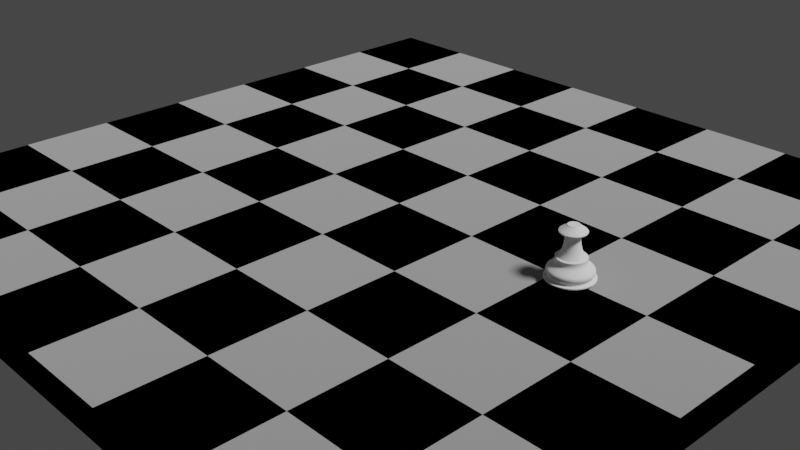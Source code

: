 # Source: pawn1.blend  (saved by Blender 2.90.8; exported with 4.5.12 LTS)
import bpy
from mathutils import Matrix  # noqa: F401  (used for matrix-valued properties, if any)

bpy.ops.wm.read_factory_settings(use_empty=True)
scene = bpy.context.scene
scene.name = 'Scene'

# ---- collections
col_collection = bpy.data.collections.new('Collection'); scene.collection.children.link(col_collection)

# ---- materials (node trees are filled in below, after node groups)
mat_checker = bpy.data.materials.new('checker')
mat_checker.alpha_threshold = 0.0
mat_checker.use_transparent_shadow = False
mat_checker.line_color = (0.0, 0.0, 0.0, 1.0)
mat_material = bpy.data.materials.new('Material')
mat_material.use_transparent_shadow = False

# ---- material node trees
mat_checker.use_nodes = True; mat_checker.node_tree.nodes.clear()
_N = mat_checker.node_tree.nodes; _L = mat_checker.node_tree.links
n0 = _N.new('ShaderNodeBsdfAnisotropic'); n0.name = 'Glossy BSDF'; n0.location = (78, 297)
n0.distribution = 'GGX'
n0.inputs[1].default_value = 1.0
n1 = _N.new('ShaderNodeTexChecker'); n1.name = 'Checker Texture'; n1.location = (-120, 234)
n1.inputs[2].default_value = (0.0, 0.0, 0.0, 1.0)
n1.inputs[3].default_value = 8.0
n2 = _N.new('ShaderNodeOutputMaterial'); n2.name = 'Material Output'; n2.location = (286, 361)
_L.new(n1.outputs[0], n0.inputs[0])
_L.new(n0.outputs[0], n2.inputs[0])
n2.is_active_output = True
mat_material.use_nodes = True; mat_material.node_tree.nodes.clear()
_N = mat_material.node_tree.nodes; _L = mat_material.node_tree.links
n0 = _N.new('ShaderNodeOutputMaterial'); n0.name = 'Material Output'; n0.location = (300, 300)
n1 = _N.new('ShaderNodeBsdfAnisotropic'); n1.name = 'Glossy BSDF'; n1.location = (10, 300)
n1.distribution = 'GGX'
n1.inputs[0].default_value = (0.0, 0.0, 0.0, 1.0)
_L.new(n1.outputs[0], n0.inputs[0])
n0.is_active_output = True

# ---- world
world_world = bpy.data.worlds.new('World'); scene.world = world_world
world_world.use_nodes = True; world_world.node_tree.nodes.clear()
_N = world_world.node_tree.nodes; _L = world_world.node_tree.links
n0 = _N.new('ShaderNodeOutputWorld'); n0.name = 'World Output'; n0.location = (300, 300)
n1 = _N.new('ShaderNodeBackground'); n1.name = 'Background'; n1.location = (10, 300)
n1.inputs[0].default_value = (0.05088, 0.05088, 0.05088, 1.0)
_L.new(n1.outputs[0], n0.inputs[0])
n0.is_active_output = True
world_world.color = (0.05088, 0.05088, 0.05088)
world_world.use_sun_shadow = False
world_world.sun_shadow_jitter_overblur = 0.0

# ---- cameras
cam_camera = bpy.data.cameras.new('Camera')
cam_camera.clip_end = 100.0
cam_camera.ortho_scale = 7.314

# ---- lights
light_light = bpy.data.lights.new('Light', 'SUN')
light_light.transmission_factor = 0.0
light_light.angle = 0.1993
light_light.energy = 3.0
light_light.shadow_soft_size = 0.1
light_light.shadow_cascade_max_distance = 1000.0

# ---- meshes
me_cube = bpy.data.meshes.new('Cube')
me_cube.from_pydata([(1.0, 1.0, 1.0), (1.0, 1.0, -1.0), (1.0, -1.0, 1.0), (1.0, -1.0, -1.0), (-1.0, 1.0, 1.0), (-1.0, 1.0, -1.0), (-1.0, -1.0, 1.0), (-1.0, -1.0, -1.0)], [], [(0, 4, 6, 2), (3, 2, 6, 7), (7, 6, 4, 5), (5, 1, 3, 7), (1, 0, 2, 3), (5, 4, 0, 1)])
me_cube.polygons.foreach_set('material_index', [0, 1, 1, 1, 1, 1])
_uv = me_cube.uv_layers.new(name='UVMap')
_uv.uv.foreach_set('vector', [0.625, 0.5, 0.875, 0.5, 0.875, 0.75, 0.625, 0.75, 0.375, 0.75, 0.625, 0.75, 0.625, 1.0, 0.375, 1.0, 0.375, 0.0, 0.625, 0.0, 0.625, 0.25, 0.375, 0.25, 0.125, 0.5, 0.375, 0.5, 0.375, 0.75, 0.125, 0.75, 0.375, 0.5, 0.625, 0.5, 0.625, 0.75, 0.375, 0.75, 0.375, 0.25, 0.625, 0.25, 0.625, 0.5, 0.375, 0.5])
me_cube.materials.append(mat_checker)
me_cube.materials.append(mat_material)
me_cube.use_remesh_preserve_volume = False
me_cube.use_remesh_preserve_attributes = False
me_cube.use_mirror_y = True
me_cube.use_mirror_vertex_groups = False
me_cube.update()
me_vert_003 = bpy.data.meshes.new('Vert.003')
me_vert_003.from_pydata([(0.0, 0.0, 0.0), (0.1958, 0.0, 0.0), (0.244, -4.158e-09, 0.03095), (0.244, -4.158e-09, 0.04109), (0.2308, -5.044e-09, 0.04769), (0.21, -5.044e-09, 0.04769), (0.21, -5.044e-09, 0.06849), (0.2217, -6.544e-09, 0.07965), (0.2268, -8.248e-09, 0.09233), (0.2268, -8.248e-09, 0.1141), (0.2171, -1.07e-08, 0.1324), (0.163, -1.618e-08, 0.1732), (0.149, -1.894e-08, 0.1938), (0.149, -1.894e-08, 0.221), (0.1517, -2.023e-08, 0.2305), (0.1517, -2.023e-08, 0.2357), (0.1453, -2.078e-08, 0.2398), (0.1285, -2.078e-08, 0.2398), (0.1038, -2.58e-08, 0.2772), (0.08759, -3.144e-08, 0.3191), (0.07408, -3.956e-08, 0.3796), (0.07408, -3.956e-08, 0.4618), (0.06968, -3.956e-08, 0.4618), (0.06968, -3.956e-08, 0.4694), (0.1243, -3.956e-08, 0.4694), (0.131, -4.011e-08, 0.4735), (0.1349, -4.157e-08, 0.4844), (0.1349, -4.157e-08, 0.4882), (0.05911, -4.836e-08, 0.5387), (0.05911, -4.836e-08, 0.5447), (0.05911, -4.836e-08, 0.5447), (0.05911, -4.836e-08, 0.5447), (0.0, -4.836e-08, 0.5447), (0.0, 0.0, 0.0), (0.1809, 0.07494, 0.0), (0.2255, 0.09339, 0.03095), (0.2255, 0.09339, 0.04109), (0.2133, 0.08834, 0.04769), (0.194, 0.08038, 0.04769), (0.194, 0.08038, 0.06849), (0.2048, 0.08484, 0.07965), (0.2095, 0.08678, 0.09233), (0.2095, 0.08678, 0.1141), (0.2006, 0.0831, 0.1324), (0.1506, 0.06236, 0.1732), (0.1377, 0.05702, 0.1938), (0.1377, 0.05702, 0.221), (0.1402, 0.05805, 0.2305), (0.1402, 0.05805, 0.2357), (0.1343, 0.05562, 0.2398), (0.1187, 0.04916, 0.2398), (0.09589, 0.03972, 0.2772), (0.08092, 0.03352, 0.3191), (0.06844, 0.02835, 0.3796), (0.06844, 0.02835, 0.4618), (0.06438, 0.02667, 0.4618), (0.06438, 0.02667, 0.4694), (0.1148, 0.04756, 0.4694), (0.1211, 0.05015, 0.4735), (0.1246, 0.05161, 0.4844), (0.1246, 0.05161, 0.4882), (0.05461, 0.02262, 0.5387), (0.05461, 0.02262, 0.5447), (0.05461, 0.02262, 0.5447), (0.05461, 0.02262, 0.5447), (1.851e-08, -4.468e-08, 0.5447), (0.0, 0.0, 0.0), (0.1385, 0.1385, 0.0), (0.1726, 0.1726, 0.03095), (0.1726, 0.1726, 0.04109), (0.1632, 0.1632, 0.04769), (0.1485, 0.1485, 0.04769), (0.1485, 0.1485, 0.06849), (0.1568, 0.1568, 0.07965), (0.1604, 0.1604, 0.09233), (0.1604, 0.1604, 0.1141), (0.1535, 0.1535, 0.1324), (0.1152, 0.1152, 0.1732), (0.1054, 0.1054, 0.1938), (0.1054, 0.1054, 0.221), (0.1073, 0.1073, 0.2305), (0.1073, 0.1073, 0.2357), (0.1028, 0.1028, 0.2398), (0.09083, 0.09083, 0.2398), (0.07339, 0.07339, 0.2772), (0.06194, 0.06194, 0.3191), (0.05239, 0.05239, 0.3796), (0.05239, 0.05239, 0.4618), (0.04927, 0.04927, 0.4618), (0.04927, 0.04927, 0.4694), (0.08789, 0.08789, 0.4694), (0.09266, 0.09266, 0.4735), (0.09536, 0.09536, 0.4844), (0.09536, 0.09536, 0.4882), (0.0418, 0.0418, 0.5387), (0.0418, 0.0418, 0.5447), (0.0418, 0.0418, 0.5447), (0.0418, 0.0418, 0.5447), (3.419e-08, -3.419e-08, 0.5447), (0.0, 0.0, 0.0), (0.07494, 0.1809, 0.0), (0.09339, 0.2255, 0.03095), (0.09339, 0.2255, 0.04109), (0.08834, 0.2133, 0.04769), (0.08038, 0.194, 0.04769), (0.08038, 0.194, 0.06849), (0.08484, 0.2048, 0.07965), (0.08678, 0.2095, 0.09233), (0.08678, 0.2095, 0.1141), (0.0831, 0.2006, 0.1324), (0.06236, 0.1506, 0.1732), (0.05702, 0.1377, 0.1938), (0.05702, 0.1377, 0.221), (0.05805, 0.1402, 0.2305), (0.05805, 0.1402, 0.2357), (0.05562, 0.1343, 0.2398), (0.04916, 0.1187, 0.2398), (0.03972, 0.09589, 0.2772), (0.03352, 0.08092, 0.3191), (0.02835, 0.06844, 0.3796), (0.02835, 0.06844, 0.4618), (0.02667, 0.06438, 0.4618), (0.02667, 0.06438, 0.4694), (0.04756, 0.1148, 0.4694), (0.05015, 0.1211, 0.4735), (0.05161, 0.1246, 0.4844), (0.05161, 0.1246, 0.4882), (0.02262, 0.05461, 0.5387), (0.02262, 0.05461, 0.5447), (0.02262, 0.05461, 0.5447), (0.02262, 0.05461, 0.5447), (4.468e-08, -1.851e-08, 0.5447), (0.0, 0.0, 0.0), (-8.56e-09, 0.1958, 0.0), (-6.509e-09, 0.244, 0.03095), (-6.509e-09, 0.244, 0.04109), (-5.046e-09, 0.2308, 0.04769), (-4.137e-09, 0.21, 0.04769), (-4.137e-09, 0.21, 0.06849), (-3.147e-09, 0.2217, 0.07965), (-1.665e-09, 0.2268, 0.09233), (-1.665e-09, 0.2268, 0.1141), (1.21e-09, 0.2171, 0.1324), (9.059e-09, 0.163, 0.1732), (1.243e-08, 0.149, 0.1938), (1.243e-08, 0.149, 0.221), (1.359e-08, 0.1517, 0.2305), (1.359e-08, 0.1517, 0.2357), (1.443e-08, 0.1453, 0.2398), (1.517e-08, 0.1285, 0.2398), (2.127e-08, 0.1038, 0.2772), (2.761e-08, 0.08759, 0.3191), (3.632e-08, 0.07408, 0.3796), (3.632e-08, 0.07408, 0.4618), (3.652e-08, 0.06968, 0.4618), (3.652e-08, 0.06968, 0.4694), (3.413e-08, 0.1243, 0.4694), (3.439e-08, 0.131, 0.4735), (3.568e-08, 0.1349, 0.4844), (3.568e-08, 0.1349, 0.4882), (4.577e-08, 0.05911, 0.5387), (4.577e-08, 0.05911, 0.5447), (4.577e-08, 0.05911, 0.5447), (4.577e-08, 0.05911, 0.5447), (4.836e-08, 2.114e-15, 0.5447), (0.0, 0.0, 0.0), (-0.07494, 0.1809, 0.0), (-0.09339, 0.2255, 0.03095), (-0.09339, 0.2255, 0.04109), (-0.08834, 0.2133, 0.04769), (-0.08038, 0.194, 0.04769), (-0.08038, 0.194, 0.06849), (-0.08484, 0.2048, 0.07965), (-0.08678, 0.2095, 0.09233), (-0.08678, 0.2095, 0.1141), (-0.0831, 0.2006, 0.1324), (-0.06236, 0.1506, 0.1732), (-0.05702, 0.1377, 0.1938), (-0.05702, 0.1377, 0.221), (-0.05805, 0.1402, 0.2305), (-0.05805, 0.1402, 0.2357), (-0.05562, 0.1343, 0.2398), (-0.04916, 0.1187, 0.2398), (-0.03972, 0.09589, 0.2772), (-0.03352, 0.08092, 0.3191), (-0.02835, 0.06844, 0.3796), (-0.02835, 0.06844, 0.4618), (-0.02667, 0.06438, 0.4618), (-0.02667, 0.06438, 0.4694), (-0.04756, 0.1148, 0.4694), (-0.05015, 0.1211, 0.4735), (-0.05161, 0.1246, 0.4844), (-0.05161, 0.1246, 0.4882), (-0.02262, 0.05461, 0.5387), (-0.02262, 0.05461, 0.5447), (-0.02262, 0.05461, 0.5447), (-0.02262, 0.05461, 0.5447), (4.468e-08, 1.851e-08, 0.5447), (0.0, 0.0, 0.0), (-0.1385, 0.1385, 0.0), (-0.1726, 0.1726, 0.03095), (-0.1726, 0.1726, 0.04109), (-0.1632, 0.1632, 0.04769), (-0.1485, 0.1485, 0.04769), (-0.1485, 0.1485, 0.06849), (-0.1568, 0.1568, 0.07965), (-0.1604, 0.1604, 0.09233), (-0.1604, 0.1604, 0.1141), (-0.1535, 0.1535, 0.1324), (-0.1152, 0.1152, 0.1732), (-0.1054, 0.1054, 0.1938), (-0.1054, 0.1054, 0.221), (-0.1073, 0.1073, 0.2305), (-0.1073, 0.1073, 0.2357), (-0.1028, 0.1028, 0.2398), (-0.09083, 0.09083, 0.2398), (-0.07339, 0.07339, 0.2772), (-0.06194, 0.06194, 0.3191), (-0.05239, 0.05239, 0.3796), (-0.05239, 0.05239, 0.4618), (-0.04927, 0.04927, 0.4618), (-0.04927, 0.04927, 0.4694), (-0.08789, 0.08789, 0.4694), (-0.09266, 0.09266, 0.4735), (-0.09536, 0.09536, 0.4844), (-0.09536, 0.09536, 0.4882), (-0.0418, 0.0418, 0.5387), (-0.0418, 0.0418, 0.5447), (-0.0418, 0.0418, 0.5447), (-0.0418, 0.0418, 0.5447), (3.419e-08, 3.419e-08, 0.5447), (0.0, 0.0, 0.0), (-0.1809, 0.07494, 0.0), (-0.2255, 0.09339, 0.03095), (-0.2255, 0.09339, 0.04109), (-0.2133, 0.08834, 0.04769), (-0.194, 0.08038, 0.04769), (-0.194, 0.08038, 0.06849), (-0.2048, 0.08484, 0.07965), (-0.2095, 0.08678, 0.09233), (-0.2095, 0.08678, 0.1141), (-0.2006, 0.0831, 0.1324), (-0.1506, 0.06236, 0.1732), (-0.1377, 0.05702, 0.1938), (-0.1377, 0.05702, 0.221), (-0.1402, 0.05805, 0.2305), (-0.1402, 0.05805, 0.2357), (-0.1343, 0.05562, 0.2398), (-0.1187, 0.04916, 0.2398), (-0.09589, 0.03972, 0.2772), (-0.08092, 0.03352, 0.3191), (-0.06844, 0.02835, 0.3796), (-0.06844, 0.02835, 0.4618), (-0.06438, 0.02667, 0.4618), (-0.06438, 0.02667, 0.4694), (-0.1148, 0.04756, 0.4694), (-0.1211, 0.05015, 0.4735), (-0.1246, 0.05161, 0.4844), (-0.1246, 0.05161, 0.4882), (-0.05461, 0.02262, 0.5387), (-0.05461, 0.02262, 0.5447), (-0.05461, 0.02262, 0.5447), (-0.05461, 0.02262, 0.5447), (1.851e-08, 4.468e-08, 0.5447), (0.0, 0.0, 0.0), (-0.1958, -1.712e-08, 0.0), (-0.244, -1.718e-08, 0.03095), (-0.244, -1.718e-08, 0.04109), (-0.2308, -1.514e-08, 0.04769), (-0.21, -1.332e-08, 0.04769), (-0.21, -1.332e-08, 0.06849), (-0.2217, -1.284e-08, 0.07965), (-0.2268, -1.158e-08, 0.09233), (-0.2268, -1.158e-08, 0.1141), (-0.2171, -8.281e-09, 0.1324), (-0.163, 1.936e-09, 0.1732), (-0.149, 5.917e-09, 0.1938), (-0.149, 5.917e-09, 0.221), (-0.1517, 6.963e-09, 0.2305), (-0.1517, 6.963e-09, 0.2357), (-0.1453, 8.078e-09, 0.2398), (-0.1285, 9.554e-09, 0.2398), (-0.1038, 1.673e-08, 0.2772), (-0.08759, 2.378e-08, 0.3191), (-0.07408, 3.308e-08, 0.3796), (-0.07408, 3.308e-08, 0.4618), (-0.06968, 3.347e-08, 0.4618), (-0.06968, 3.347e-08, 0.4694), (-0.1243, 2.87e-08, 0.4694), (-0.131, 2.866e-08, 0.4735), (-0.1349, 2.978e-08, 0.4844), (-0.1349, 2.978e-08, 0.4882), (-0.05911, 4.319e-08, 0.5387), (-0.05911, 4.319e-08, 0.5447), (-0.05911, 4.319e-08, 0.5447), (-0.05911, 4.319e-08, 0.5447), (-4.228e-15, 4.836e-08, 0.5447), (0.0, 0.0, 0.0), (-0.1809, -0.07494, 0.0), (-0.2255, -0.09339, 0.03095), (-0.2255, -0.09339, 0.04109), (-0.2133, -0.08834, 0.04769), (-0.194, -0.08038, 0.04769), (-0.194, -0.08038, 0.06849), (-0.2048, -0.08484, 0.07965), (-0.2095, -0.08678, 0.09233), (-0.2095, -0.08678, 0.1141), (-0.2006, -0.0831, 0.1324), (-0.1506, -0.06236, 0.1732), (-0.1377, -0.05702, 0.1938), (-0.1377, -0.05702, 0.221), (-0.1402, -0.05805, 0.2305), (-0.1402, -0.05805, 0.2357), (-0.1343, -0.05562, 0.2398), (-0.1187, -0.04916, 0.2398), (-0.09589, -0.03972, 0.2772), (-0.08092, -0.03352, 0.3191), (-0.06844, -0.02835, 0.3796), (-0.06844, -0.02835, 0.4618), (-0.06438, -0.02667, 0.4618), (-0.06438, -0.02667, 0.4694), (-0.1148, -0.04756, 0.4694), (-0.1211, -0.05015, 0.4735), (-0.1246, -0.05161, 0.4844), (-0.1246, -0.05161, 0.4882), (-0.05461, -0.02262, 0.5387), (-0.05461, -0.02262, 0.5447), (-0.05461, -0.02262, 0.5447), (-0.05461, -0.02262, 0.5447), (-1.851e-08, 4.468e-08, 0.5447), (0.0, 0.0, 0.0), (-0.1385, -0.1385, 0.0), (-0.1726, -0.1726, 0.03095), (-0.1726, -0.1726, 0.04109), (-0.1632, -0.1632, 0.04769), (-0.1485, -0.1485, 0.04769), (-0.1485, -0.1485, 0.06849), (-0.1568, -0.1568, 0.07965), (-0.1604, -0.1604, 0.09233), (-0.1604, -0.1604, 0.1141), (-0.1535, -0.1535, 0.1324), (-0.1152, -0.1152, 0.1732), (-0.1054, -0.1054, 0.1938), (-0.1054, -0.1054, 0.221), (-0.1073, -0.1073, 0.2305), (-0.1073, -0.1073, 0.2357), (-0.1028, -0.1028, 0.2398), (-0.09083, -0.09083, 0.2398), (-0.07339, -0.07339, 0.2772), (-0.06194, -0.06194, 0.3191), (-0.05239, -0.05239, 0.3796), (-0.05239, -0.05239, 0.4618), (-0.04927, -0.04927, 0.4618), (-0.04927, -0.04927, 0.4694), (-0.08789, -0.08789, 0.4694), (-0.09266, -0.09266, 0.4735), (-0.09536, -0.09536, 0.4844), (-0.09536, -0.09536, 0.4882), (-0.0418, -0.0418, 0.5387), (-0.0418, -0.0418, 0.5447), (-0.0418, -0.0418, 0.5447), (-0.0418, -0.0418, 0.5447), (-3.419e-08, 3.419e-08, 0.5447), (0.0, 0.0, 0.0), (-0.07494, -0.1809, 0.0), (-0.09338, -0.2255, 0.03095), (-0.09338, -0.2255, 0.04109), (-0.08834, -0.2133, 0.04769), (-0.08038, -0.194, 0.04769), (-0.08038, -0.194, 0.06849), (-0.08484, -0.2048, 0.07965), (-0.08678, -0.2095, 0.09233), (-0.08678, -0.2095, 0.1141), (-0.0831, -0.2006, 0.1324), (-0.06236, -0.1506, 0.1732), (-0.05702, -0.1377, 0.1938), (-0.05702, -0.1377, 0.221), (-0.05805, -0.1402, 0.2305), (-0.05805, -0.1402, 0.2357), (-0.05562, -0.1343, 0.2398), (-0.04916, -0.1187, 0.2398), (-0.03972, -0.09589, 0.2772), (-0.03352, -0.08092, 0.3191), (-0.02835, -0.06844, 0.3796), (-0.02835, -0.06844, 0.4618), (-0.02667, -0.06438, 0.4618), (-0.02667, -0.06438, 0.4694), (-0.04756, -0.1148, 0.4694), (-0.05015, -0.1211, 0.4735), (-0.05161, -0.1246, 0.4844), (-0.05161, -0.1246, 0.4882), (-0.02262, -0.05461, 0.5387), (-0.02262, -0.05461, 0.5447), (-0.02262, -0.05461, 0.5447), (-0.02262, -0.05461, 0.5447), (-4.468e-08, 1.851e-08, 0.5447), (0.0, 0.0, 0.0), (2.335e-09, -0.1958, 0.0), (-1.248e-09, -0.244, 0.03095), (-1.248e-09, -0.244, 0.04109), (-2.291e-09, -0.2308, 0.04769), (-2.54e-09, -0.21, 0.04769), (-2.54e-09, -0.21, 0.06849), (-3.9e-09, -0.2217, 0.07965), (-5.544e-09, -0.2268, 0.09233), (-5.544e-09, -0.2268, 0.1141), (-8.112e-09, -0.2171, 0.1324), (-1.424e-08, -0.163, 0.1732), (-1.717e-08, -0.149, 0.1938), (-1.717e-08, -0.149, 0.221), (-1.842e-08, -0.1517, 0.2305), (-1.842e-08, -0.1517, 0.2357), (-1.905e-08, -0.1453, 0.2398), (-1.925e-08, -0.1285, 0.2398), (-2.456e-08, -0.1038, 0.2772), (-3.039e-08, -0.08759, 0.3191), (-3.868e-08, -0.07408, 0.3796), (-3.868e-08, -0.07408, 0.4618), (-3.873e-08, -0.06968, 0.4618), (-3.873e-08, -0.06968, 0.4694), (-3.808e-08, -0.1243, 0.4694), (-3.855e-08, -0.131, 0.4735), (-3.996e-08, -0.1349, 0.4844), (-3.996e-08, -0.1349, 0.4882), (-4.765e-08, -0.05911, 0.5387), (-4.765e-08, -0.05911, 0.5447), (-4.765e-08, -0.05911, 0.5447), (-4.765e-08, -0.05911, 0.5447), (-4.836e-08, -5.767e-16, 0.5447), (0.0, 0.0, 0.0), (0.07494, -0.1809, 0.0), (0.09339, -0.2255, 0.03095), (0.09339, -0.2255, 0.04109), (0.08834, -0.2133, 0.04769), (0.08038, -0.194, 0.04769), (0.08038, -0.194, 0.06849), (0.08484, -0.2048, 0.07965), (0.08678, -0.2095, 0.09233), (0.08678, -0.2095, 0.1141), (0.0831, -0.2006, 0.1324), (0.06236, -0.1506, 0.1732), (0.05702, -0.1377, 0.1938), (0.05702, -0.1377, 0.221), (0.05805, -0.1402, 0.2305), (0.05805, -0.1402, 0.2357), (0.05562, -0.1343, 0.2398), (0.04916, -0.1187, 0.2398), (0.03972, -0.09589, 0.2772), (0.03352, -0.08092, 0.3191), (0.02835, -0.06844, 0.3796), (0.02835, -0.06844, 0.4618), (0.02667, -0.06438, 0.4618), (0.02667, -0.06438, 0.4694), (0.04756, -0.1148, 0.4694), (0.05015, -0.1211, 0.4735), (0.05161, -0.1246, 0.4844), (0.05161, -0.1246, 0.4882), (0.02262, -0.05461, 0.5387), (0.02262, -0.05461, 0.5447), (0.02262, -0.05461, 0.5447), (0.02262, -0.05461, 0.5447), (-4.468e-08, -1.851e-08, 0.5447), (0.0, 0.0, 0.0), (0.1385, -0.1385, 0.0), (0.1726, -0.1726, 0.03095), (0.1726, -0.1726, 0.04109), (0.1632, -0.1632, 0.04769), (0.1485, -0.1485, 0.04769), (0.1485, -0.1485, 0.06849), (0.1568, -0.1568, 0.07965), (0.1604, -0.1604, 0.09233), (0.1604, -0.1604, 0.1141), (0.1535, -0.1535, 0.1324), (0.1152, -0.1152, 0.1732), (0.1054, -0.1054, 0.1938), (0.1054, -0.1054, 0.221), (0.1073, -0.1073, 0.2305), (0.1073, -0.1073, 0.2357), (0.1028, -0.1028, 0.2398), (0.09083, -0.09083, 0.2398), (0.07339, -0.07339, 0.2772), (0.06194, -0.06194, 0.3191), (0.05239, -0.05239, 0.3796), (0.05239, -0.05239, 0.4618), (0.04927, -0.04927, 0.4618), (0.04927, -0.04927, 0.4694), (0.08789, -0.08789, 0.4694), (0.09266, -0.09266, 0.4735), (0.09536, -0.09536, 0.4844), (0.09536, -0.09536, 0.4882), (0.0418, -0.0418, 0.5387), (0.0418, -0.0418, 0.5447), (0.0418, -0.0418, 0.5447), (0.0418, -0.0418, 0.5447), (-3.419e-08, -3.419e-08, 0.5447), (0.0, 0.0, 0.0), (0.1809, -0.07494, 0.0), (0.2255, -0.09339, 0.03095), (0.2255, -0.09339, 0.04109), (0.2133, -0.08834, 0.04769), (0.194, -0.08038, 0.04769), (0.194, -0.08038, 0.06849), (0.2048, -0.08484, 0.07965), (0.2095, -0.08678, 0.09233), (0.2095, -0.08678, 0.1141), (0.2006, -0.0831, 0.1324), (0.1506, -0.06236, 0.1732), (0.1377, -0.05702, 0.1938), (0.1377, -0.05702, 0.221), (0.1402, -0.05805, 0.2305), (0.1402, -0.05805, 0.2357), (0.1343, -0.05562, 0.2398), (0.1187, -0.04916, 0.2398), (0.09589, -0.03972, 0.2772), (0.08092, -0.03352, 0.3191), (0.06844, -0.02835, 0.3796), (0.06844, -0.02835, 0.4618), (0.06438, -0.02667, 0.4618), (0.06438, -0.02667, 0.4694), (0.1148, -0.04756, 0.4694), (0.1211, -0.05015, 0.4735), (0.1246, -0.05161, 0.4844), (0.1246, -0.05161, 0.4882), (0.05461, -0.02262, 0.5387), (0.05461, -0.02262, 0.5447), (0.05461, -0.02262, 0.5447), (0.05461, -0.02262, 0.5447), (-1.851e-08, -4.468e-08, 0.5447)], [], [(0, 1, 34, 33), (33, 34, 67, 66), (66, 67, 100, 99), (99, 100, 133, 132), (132, 133, 166, 165), (165, 166, 199, 198), (198, 199, 232, 231), (231, 232, 265, 264), (264, 265, 298, 297), (297, 298, 331, 330), (330, 331, 364, 363), (363, 364, 397, 396), (396, 397, 430, 429), (429, 430, 463, 462), (462, 463, 496, 495), (495, 496, 1, 0), (1, 2, 35, 34), (34, 35, 68, 67), (67, 68, 101, 100), (100, 101, 134, 133), (133, 134, 167, 166), (166, 167, 200, 199), (199, 200, 233, 232), (232, 233, 266, 265), (265, 266, 299, 298), (298, 299, 332, 331), (331, 332, 365, 364), (364, 365, 398, 397), (397, 398, 431, 430), (430, 431, 464, 463), (463, 464, 497, 496), (496, 497, 2, 1), (2, 3, 36, 35), (35, 36, 69, 68), (68, 69, 102, 101), (101, 102, 135, 134), (134, 135, 168, 167), (167, 168, 201, 200), (200, 201, 234, 233), (233, 234, 267, 266), (266, 267, 300, 299), (299, 300, 333, 332), (332, 333, 366, 365), (365, 366, 399, 398), (398, 399, 432, 431), (431, 432, 465, 464), (464, 465, 498, 497), (497, 498, 3, 2), (3, 4, 37, 36), (36, 37, 70, 69), (69, 70, 103, 102), (102, 103, 136, 135), (135, 136, 169, 168), (168, 169, 202, 201), (201, 202, 235, 234), (234, 235, 268, 267), (267, 268, 301, 300), (300, 301, 334, 333), (333, 334, 367, 366), (366, 367, 400, 399), (399, 400, 433, 432), (432, 433, 466, 465), (465, 466, 499, 498), (498, 499, 4, 3), (4, 5, 38, 37), (37, 38, 71, 70), (70, 71, 104, 103), (103, 104, 137, 136), (136, 137, 170, 169), (169, 170, 203, 202), (202, 203, 236, 235), (235, 236, 269, 268), (268, 269, 302, 301), (301, 302, 335, 334), (334, 335, 368, 367), (367, 368, 401, 400), (400, 401, 434, 433), (433, 434, 467, 466), (466, 467, 500, 499), (499, 500, 5, 4), (5, 6, 39, 38), (38, 39, 72, 71), (71, 72, 105, 104), (104, 105, 138, 137), (137, 138, 171, 170), (170, 171, 204, 203), (203, 204, 237, 236), (236, 237, 270, 269), (269, 270, 303, 302), (302, 303, 336, 335), (335, 336, 369, 368), (368, 369, 402, 401), (401, 402, 435, 434), (434, 435, 468, 467), (467, 468, 501, 500), (500, 501, 6, 5), (6, 7, 40, 39), (39, 40, 73, 72), (72, 73, 106, 105), (105, 106, 139, 138), (138, 139, 172, 171), (171, 172, 205, 204), (204, 205, 238, 237), (237, 238, 271, 270), (270, 271, 304, 303), (303, 304, 337, 336), (336, 337, 370, 369), (369, 370, 403, 402), (402, 403, 436, 435), (435, 436, 469, 468), (468, 469, 502, 501), (501, 502, 7, 6), (7, 8, 41, 40), (40, 41, 74, 73), (73, 74, 107, 106), (106, 107, 140, 139), (139, 140, 173, 172), (172, 173, 206, 205), (205, 206, 239, 238), (238, 239, 272, 271), (271, 272, 305, 304), (304, 305, 338, 337), (337, 338, 371, 370), (370, 371, 404, 403), (403, 404, 437, 436), (436, 437, 470, 469), (469, 470, 503, 502), (502, 503, 8, 7), (8, 9, 42, 41), (41, 42, 75, 74), (74, 75, 108, 107), (107, 108, 141, 140), (140, 141, 174, 173), (173, 174, 207, 206), (206, 207, 240, 239), (239, 240, 273, 272), (272, 273, 306, 305), (305, 306, 339, 338), (338, 339, 372, 371), (371, 372, 405, 404), (404, 405, 438, 437), (437, 438, 471, 470), (470, 471, 504, 503), (503, 504, 9, 8), (9, 10, 43, 42), (42, 43, 76, 75), (75, 76, 109, 108), (108, 109, 142, 141), (141, 142, 175, 174), (174, 175, 208, 207), (207, 208, 241, 240), (240, 241, 274, 273), (273, 274, 307, 306), (306, 307, 340, 339), (339, 340, 373, 372), (372, 373, 406, 405), (405, 406, 439, 438), (438, 439, 472, 471), (471, 472, 505, 504), (504, 505, 10, 9), (10, 11, 44, 43), (43, 44, 77, 76), (76, 77, 110, 109), (109, 110, 143, 142), (142, 143, 176, 175), (175, 176, 209, 208), (208, 209, 242, 241), (241, 242, 275, 274), (274, 275, 308, 307), (307, 308, 341, 340), (340, 341, 374, 373), (373, 374, 407, 406), (406, 407, 440, 439), (439, 440, 473, 472), (472, 473, 506, 505), (505, 506, 11, 10), (11, 12, 45, 44), (44, 45, 78, 77), (77, 78, 111, 110), (110, 111, 144, 143), (143, 144, 177, 176), (176, 177, 210, 209), (209, 210, 243, 242), (242, 243, 276, 275), (275, 276, 309, 308), (308, 309, 342, 341), (341, 342, 375, 374), (374, 375, 408, 407), (407, 408, 441, 440), (440, 441, 474, 473), (473, 474, 507, 506), (506, 507, 12, 11), (12, 13, 46, 45), (45, 46, 79, 78), (78, 79, 112, 111), (111, 112, 145, 144), (144, 145, 178, 177), (177, 178, 211, 210), (210, 211, 244, 243), (243, 244, 277, 276), (276, 277, 310, 309), (309, 310, 343, 342), (342, 343, 376, 375), (375, 376, 409, 408), (408, 409, 442, 441), (441, 442, 475, 474), (474, 475, 508, 507), (507, 508, 13, 12), (13, 14, 47, 46), (46, 47, 80, 79), (79, 80, 113, 112), (112, 113, 146, 145), (145, 146, 179, 178), (178, 179, 212, 211), (211, 212, 245, 244), (244, 245, 278, 277), (277, 278, 311, 310), (310, 311, 344, 343), (343, 344, 377, 376), (376, 377, 410, 409), (409, 410, 443, 442), (442, 443, 476, 475), (475, 476, 509, 508), (508, 509, 14, 13), (14, 15, 48, 47), (47, 48, 81, 80), (80, 81, 114, 113), (113, 114, 147, 146), (146, 147, 180, 179), (179, 180, 213, 212), (212, 213, 246, 245), (245, 246, 279, 278), (278, 279, 312, 311), (311, 312, 345, 344), (344, 345, 378, 377), (377, 378, 411, 410), (410, 411, 444, 443), (443, 444, 477, 476), (476, 477, 510, 509), (509, 510, 15, 14), (15, 16, 49, 48), (48, 49, 82, 81), (81, 82, 115, 114), (114, 115, 148, 147), (147, 148, 181, 180), (180, 181, 214, 213), (213, 214, 247, 246), (246, 247, 280, 279), (279, 280, 313, 312), (312, 313, 346, 345), (345, 346, 379, 378), (378, 379, 412, 411), (411, 412, 445, 444), (444, 445, 478, 477), (477, 478, 511, 510), (510, 511, 16, 15), (16, 17, 50, 49), (49, 50, 83, 82), (82, 83, 116, 115), (115, 116, 149, 148), (148, 149, 182, 181), (181, 182, 215, 214), (214, 215, 248, 247), (247, 248, 281, 280), (280, 281, 314, 313), (313, 314, 347, 346), (346, 347, 380, 379), (379, 380, 413, 412), (412, 413, 446, 445), (445, 446, 479, 478), (478, 479, 512, 511), (511, 512, 17, 16), (17, 18, 51, 50), (50, 51, 84, 83), (83, 84, 117, 116), (116, 117, 150, 149), (149, 150, 183, 182), (182, 183, 216, 215), (215, 216, 249, 248), (248, 249, 282, 281), (281, 282, 315, 314), (314, 315, 348, 347), (347, 348, 381, 380), (380, 381, 414, 413), (413, 414, 447, 446), (446, 447, 480, 479), (479, 480, 513, 512), (512, 513, 18, 17), (18, 19, 52, 51), (51, 52, 85, 84), (84, 85, 118, 117), (117, 118, 151, 150), (150, 151, 184, 183), (183, 184, 217, 216), (216, 217, 250, 249), (249, 250, 283, 282), (282, 283, 316, 315), (315, 316, 349, 348), (348, 349, 382, 381), (381, 382, 415, 414), (414, 415, 448, 447), (447, 448, 481, 480), (480, 481, 514, 513), (513, 514, 19, 18), (19, 20, 53, 52), (52, 53, 86, 85), (85, 86, 119, 118), (118, 119, 152, 151), (151, 152, 185, 184), (184, 185, 218, 217), (217, 218, 251, 250), (250, 251, 284, 283), (283, 284, 317, 316), (316, 317, 350, 349), (349, 350, 383, 382), (382, 383, 416, 415), (415, 416, 449, 448), (448, 449, 482, 481), (481, 482, 515, 514), (514, 515, 20, 19), (20, 21, 54, 53), (53, 54, 87, 86), (86, 87, 120, 119), (119, 120, 153, 152), (152, 153, 186, 185), (185, 186, 219, 218), (218, 219, 252, 251), (251, 252, 285, 284), (284, 285, 318, 317), (317, 318, 351, 350), (350, 351, 384, 383), (383, 384, 417, 416), (416, 417, 450, 449), (449, 450, 483, 482), (482, 483, 516, 515), (515, 516, 21, 20), (21, 22, 55, 54), (54, 55, 88, 87), (87, 88, 121, 120), (120, 121, 154, 153), (153, 154, 187, 186), (186, 187, 220, 219), (219, 220, 253, 252), (252, 253, 286, 285), (285, 286, 319, 318), (318, 319, 352, 351), (351, 352, 385, 384), (384, 385, 418, 417), (417, 418, 451, 450), (450, 451, 484, 483), (483, 484, 517, 516), (516, 517, 22, 21), (22, 23, 56, 55), (55, 56, 89, 88), (88, 89, 122, 121), (121, 122, 155, 154), (154, 155, 188, 187), (187, 188, 221, 220), (220, 221, 254, 253), (253, 254, 287, 286), (286, 287, 320, 319), (319, 320, 353, 352), (352, 353, 386, 385), (385, 386, 419, 418), (418, 419, 452, 451), (451, 452, 485, 484), (484, 485, 518, 517), (517, 518, 23, 22), (23, 24, 57, 56), (56, 57, 90, 89), (89, 90, 123, 122), (122, 123, 156, 155), (155, 156, 189, 188), (188, 189, 222, 221), (221, 222, 255, 254), (254, 255, 288, 287), (287, 288, 321, 320), (320, 321, 354, 353), (353, 354, 387, 386), (386, 387, 420, 419), (419, 420, 453, 452), (452, 453, 486, 485), (485, 486, 519, 518), (518, 519, 24, 23), (24, 25, 58, 57), (57, 58, 91, 90), (90, 91, 124, 123), (123, 124, 157, 156), (156, 157, 190, 189), (189, 190, 223, 222), (222, 223, 256, 255), (255, 256, 289, 288), (288, 289, 322, 321), (321, 322, 355, 354), (354, 355, 388, 387), (387, 388, 421, 420), (420, 421, 454, 453), (453, 454, 487, 486), (486, 487, 520, 519), (519, 520, 25, 24), (25, 26, 59, 58), (58, 59, 92, 91), (91, 92, 125, 124), (124, 125, 158, 157), (157, 158, 191, 190), (190, 191, 224, 223), (223, 224, 257, 256), (256, 257, 290, 289), (289, 290, 323, 322), (322, 323, 356, 355), (355, 356, 389, 388), (388, 389, 422, 421), (421, 422, 455, 454), (454, 455, 488, 487), (487, 488, 521, 520), (520, 521, 26, 25), (26, 27, 60, 59), (59, 60, 93, 92), (92, 93, 126, 125), (125, 126, 159, 158), (158, 159, 192, 191), (191, 192, 225, 224), (224, 225, 258, 257), (257, 258, 291, 290), (290, 291, 324, 323), (323, 324, 357, 356), (356, 357, 390, 389), (389, 390, 423, 422), (422, 423, 456, 455), (455, 456, 489, 488), (488, 489, 522, 521), (521, 522, 27, 26), (27, 28, 61, 60), (60, 61, 94, 93), (93, 94, 127, 126), (126, 127, 160, 159), (159, 160, 193, 192), (192, 193, 226, 225), (225, 226, 259, 258), (258, 259, 292, 291), (291, 292, 325, 324), (324, 325, 358, 357), (357, 358, 391, 390), (390, 391, 424, 423), (423, 424, 457, 456), (456, 457, 490, 489), (489, 490, 523, 522), (522, 523, 28, 27), (28, 29, 62, 61), (61, 62, 95, 94), (94, 95, 128, 127), (127, 128, 161, 160), (160, 161, 194, 193), (193, 194, 227, 226), (226, 227, 260, 259), (259, 260, 293, 292), (292, 293, 326, 325), (325, 326, 359, 358), (358, 359, 392, 391), (391, 392, 425, 424), (424, 425, 458, 457), (457, 458, 491, 490), (490, 491, 524, 523), (523, 524, 29, 28), (29, 30, 63, 62), (62, 63, 96, 95), (95, 96, 129, 128), (128, 129, 162, 161), (161, 162, 195, 194), (194, 195, 228, 227), (227, 228, 261, 260), (260, 261, 294, 293), (293, 294, 327, 326), (326, 327, 360, 359), (359, 360, 393, 392), (392, 393, 426, 425), (425, 426, 459, 458), (458, 459, 492, 491), (491, 492, 525, 524), (524, 525, 30, 29), (30, 31, 64, 63), (63, 64, 97, 96), (96, 97, 130, 129), (129, 130, 163, 162), (162, 163, 196, 195), (195, 196, 229, 228), (228, 229, 262, 261), (261, 262, 295, 294), (294, 295, 328, 327), (327, 328, 361, 360), (360, 361, 394, 393), (393, 394, 427, 426), (426, 427, 460, 459), (459, 460, 493, 492), (492, 493, 526, 525), (525, 526, 31, 30), (31, 32, 65, 64), (64, 65, 98, 97), (97, 98, 131, 130), (130, 131, 164, 163), (163, 164, 197, 196), (196, 197, 230, 229), (229, 230, 263, 262), (262, 263, 296, 295), (295, 296, 329, 328), (328, 329, 362, 361), (361, 362, 395, 394), (394, 395, 428, 427), (427, 428, 461, 460), (460, 461, 494, 493), (493, 494, 527, 526), (526, 527, 32, 31)])
me_vert_003.polygons.foreach_set('use_smooth', [True] * 512)
_k = {(1, 34): 1.0, (2, 35): 1.0, (3, 36): 1.0, (5, 38): 0.64706, (6, 39): 1.0, (15, 48): 1.0, (16, 49): 0.96863, (17, 50): 0.48627, (21, 54): 0.49804, (23, 56): 0.21961, (34, 67): 1.0, (35, 68): 1.0, (36, 69): 1.0, (38, 71): 0.64706, (39, 72): 1.0, (48, 81): 1.0, (49, 82): 0.96863, (50, 83): 0.48627, (54, 87): 0.49804, (56, 89): 0.21961, (67, 100): 1.0, (68, 101): 1.0, (69, 102): 1.0, (71, 104): 0.64706, (72, 105): 1.0, (81, 114): 1.0, (82, 115): 0.96863, (83, 116): 0.48627, (87, 120): 0.49804, (89, 122): 0.21961, (100, 133): 1.0, (101, 134): 1.0, (102, 135): 1.0, (104, 137): 0.64706, (105, 138): 1.0, (114, 147): 1.0, (115, 148): 0.96863, (116, 149): 0.48627, (120, 153): 0.49804, (122, 155): 0.21961, (133, 166): 1.0, (134, 167): 1.0, (135, 168): 1.0, (137, 170): 0.64706, (138, 171): 1.0, (147, 180): 1.0, (148, 181): 0.96863, (149, 182): 0.48627, (153, 186): 0.49804, (155, 188): 0.21961, (166, 199): 1.0, (167, 200): 1.0, (168, 201): 1.0, (170, 203): 0.64706, (171, 204): 1.0, (180, 213): 1.0, (181, 214): 0.96863, (182, 215): 0.48627, (186, 219): 0.49804, (188, 221): 0.21961, (199, 232): 1.0, (200, 233): 1.0, (201, 234): 1.0, (203, 236): 0.64706, (204, 237): 1.0, (213, 246): 1.0, (214, 247): 0.96863, (215, 248): 0.48627, (219, 252): 0.49804, (221, 254): 0.21961, (232, 265): 1.0, (233, 266): 1.0, (234, 267): 1.0, (236, 269): 0.64706, (237, 270): 1.0, (246, 279): 1.0, (247, 280): 0.96863, (248, 281): 0.48627, (252, 285): 0.49804, (254, 287): 0.21961, (265, 298): 1.0, (266, 299): 1.0, (267, 300): 1.0, (269, 302): 0.64706, (270, 303): 1.0, (279, 312): 1.0, (280, 313): 0.96863, (281, 314): 0.48627, (285, 318): 0.49804, (287, 320): 0.21961, (298, 331): 1.0, (299, 332): 1.0, (300, 333): 1.0, (302, 335): 0.64706, (303, 336): 1.0, (312, 345): 1.0, (313, 346): 0.96863, (314, 347): 0.48627, (318, 351): 0.49804, (320, 353): 0.21961, (331, 364): 1.0, (332, 365): 1.0, (333, 366): 1.0, (335, 368): 0.64706, (336, 369): 1.0, (345, 378): 1.0, (346, 379): 0.96863, (347, 380): 0.48627, (351, 384): 0.49804, (353, 386): 0.21961, (364, 397): 1.0, (365, 398): 1.0, (366, 399): 1.0, (368, 401): 0.64706, (369, 402): 1.0, (378, 411): 1.0, (379, 412): 0.96863, (380, 413): 0.48627, (384, 417): 0.49804, (386, 419): 0.21961, (397, 430): 1.0, (398, 431): 1.0, (399, 432): 1.0, (401, 434): 0.64706, (402, 435): 1.0, (411, 444): 1.0, (412, 445): 0.96863, (413, 446): 0.48627, (417, 450): 0.49804, (419, 452): 0.21961, (430, 463): 1.0, (431, 464): 1.0, (432, 465): 1.0, (434, 467): 0.64706, (435, 468): 1.0, (444, 477): 1.0, (445, 478): 0.96863, (446, 479): 0.48627, (450, 483): 0.49804, (452, 485): 0.21961, (463, 496): 1.0, (464, 497): 1.0, (465, 498): 1.0, (467, 500): 0.64706, (468, 501): 1.0, (477, 510): 1.0, (478, 511): 0.96863, (479, 512): 0.48627, (483, 516): 0.49804, (485, 518): 0.21961, (1, 496): 1.0, (2, 497): 1.0, (3, 498): 1.0, (5, 500): 0.64706, (6, 501): 1.0, (15, 510): 1.0, (16, 511): 0.96863, (17, 512): 0.48627, (21, 516): 0.49804, (23, 518): 0.21961}
me_vert_003.attributes.new('crease_edge', 'FLOAT', 'EDGE').data.foreach_set('value', [_k.get((min(e.vertices), max(e.vertices)), 0.0) for e in me_vert_003.edges])
me_vert_003.use_remesh_fix_poles = True
me_vert_003.use_remesh_preserve_attributes = False
me_vert_003.use_mirror_vertex_groups = False
me_vert_003.update()

# ---- objects
ob_cube = bpy.data.objects.new('Cube', me_cube)
ob_light = bpy.data.objects.new('Light', light_light)
ob_camera = bpy.data.objects.new('Camera', cam_camera)
ob_empty = bpy.data.objects.new('Empty', None)
ob_vert_003 = bpy.data.objects.new('Vert.003', me_vert_003)

# ---- transforms, parenting, visibility, modifiers, constraints
ob_cube.location = (0.0, 0.0, 0.0)
ob_cube.scale = (4.0, 4.0, 0.1729)
ob_cube.lock_rotations_4d = False
ob_cube.empty_display_type = 'ARROWS'
ob_cube.lineart.crease_threshold = 0.0
ob_cube.use_mesh_mirror_y = True
ob_light.location = (4.076, 1.005, 5.904)
ob_light.rotation_euler = (0.6503, 0.05522, 1.866)
ob_light.lock_rotations_4d = False
ob_light.empty_display_type = 'ARROWS'
ob_light.color = (0.0, 0.0, 0.0, 0.0)
ob_light.lineart.crease_threshold = 0.0
ob_camera.location = (7.359, -6.926, 4.958)
ob_camera.rotation_euler = (1.109, 0.0, 0.8149)
ob_camera.lock_rotations_4d = False
ob_camera.empty_display_type = 'ARROWS'
ob_camera.color = (0.0, 0.0, 0.0, 0.0)
ob_camera.display_type = 'WIRE'
ob_camera.lineart.crease_threshold = 0.0
ob_empty.location = (0.0, 0.0, 0.9405)
ob_empty.rotation_euler = (1.571, -0.0, -0.0)
ob_empty.empty_display_type = 'IMAGE'
ob_empty.empty_display_size = 5.0
ob_empty.lineart.crease_threshold = 0.0
ob_vert_003.location = (2.183, 0.0009998, 0.1809)
ob_vert_003.lineart.crease_threshold = 0.0
_m = ob_vert_003.modifiers.new('Subdivision', 'SUBSURF')
_m.uv_smooth = 'PRESERVE_CORNERS'
_m.levels = 4
_m.render_levels = 6

# ---- collection membership
col_collection.objects.link(ob_cube)
col_collection.objects.link(ob_light)
col_collection.objects.link(ob_camera)
col_collection.objects.link(ob_empty)
col_collection.objects.link(ob_vert_003)

# ---- scene / render settings (as saved in the file)
scene.camera = ob_camera
scene.frame_start = 1; scene.frame_end = 250; scene.frame_set(0)
scene.render.engine = 'BLENDER_EEVEE_NEXT'
scene.cycles.use_denoising = False
scene.cycles.samples = 128
scene.cycles.sampling_pattern = 'TABULATED_SOBOL'
scene.cycles.use_adaptive_sampling = False
scene.cycles.use_light_tree = False
scene.view_settings.view_transform = 'Filmic'
bpy.context.view_layer.update()
